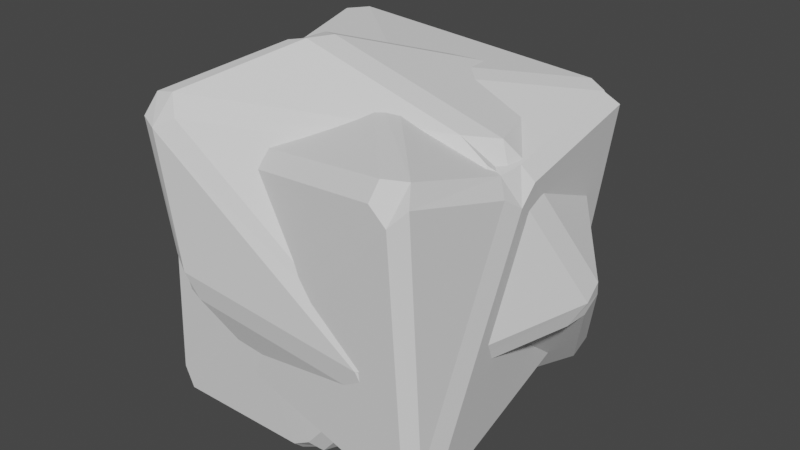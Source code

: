 # Source: background2.blend  (saved by Blender 3.0.42; exported with 4.5.12 LTS)
import bpy
from mathutils import Matrix  # noqa: F401  (used for matrix-valued properties, if any)

bpy.ops.wm.read_factory_settings(use_empty=True)
scene = bpy.context.scene
scene.name = 'Scene'

# ---- collections
col_collection = bpy.data.collections.new('Collection'); scene.collection.children.link(col_collection)

# ---- world
world_world = bpy.data.worlds.new('World'); scene.world = world_world
world_world.use_nodes = True; world_world.node_tree.nodes.clear()
_N = world_world.node_tree.nodes; _L = world_world.node_tree.links
n0 = _N.new('ShaderNodeOutputWorld'); n0.name = 'World Output'; n0.location = (300, 300)
n1 = _N.new('ShaderNodeBackground'); n1.name = 'Background'; n1.location = (10, 300)
n1.inputs[0].default_value = (0.05088, 0.05088, 0.05088, 1.0)
_L.new(n1.outputs[0], n0.inputs[0])
n0.is_active_output = True
world_world.color = (0.05088, 0.05088, 0.05088)
world_world.use_sun_shadow = False
world_world.sun_shadow_jitter_overblur = 0.0

# ---- meshes
me_icosphere = bpy.data.meshes.new('Icosphere')
me_icosphere.from_pydata([(-0.07243, -0.03634, -0.5755), (-0.07714, 0.04696, -0.5957), (0.004139, 0.06899, -0.6085), (0.05675, 0.001118, -0.6068), (0.007326, -0.06476, -0.5928), (0.5486, -0.4592, -0.5904), (0.5917, -0.4894, -0.5456), (0.5796, -0.5265, -0.4193), (0.5377, -0.5574, -0.5332), (0.4852, -0.512, -0.5769), (-0.2424, -0.4521, -0.3817), (-0.1679, -0.4933, -0.3931), (-0.1519, -0.5377, -0.339), (-0.2196, -0.5302, -0.2869), (-0.2781, -0.4895, -0.3216), (-0.5701, 0.04511, -0.4081), (-0.5582, -0.03815, -0.3905), (-0.6064, -0.05927, -0.3308), (-0.6351, 0.00279, -0.2873), (-0.6196, 0.0608, -0.3504), (-0.2566, 0.5554, -0.6164), (-0.332, 0.5224, -0.6034), (-0.3668, 0.5677, -0.5579), (-0.3138, 0.6041, -0.5277), (-0.2382, 0.597, -0.5702), (0.4731, 0.4459, -0.4197), (0.429, 0.434, -0.4668), (0.3654, 0.4937, -0.4698), (0.4309, 0.5281, -0.4194), (0.4734, 0.4815, -0.3141), (0.4547, -0.6066, 0.4747), (0.5231, -0.6143, 0.4233), (0.5727, -0.5795, 0.4802), (0.54, -0.5333, 0.5362), (0.4596, -0.5649, 0.534), (-0.597, -0.3576, 0.3356), (-0.5701, -0.4026, 0.2625), (-0.5251, -0.4392, 0.324), (-0.4927, -0.4027, 0.3842), (-0.5543, -0.343, 0.3925), (-0.5765, 0.5552, 0.5386), (-0.6144, 0.5216, 0.4475), (-0.6299, 0.4694, 0.5208), (-0.5862, 0.4608, 0.5725), (-0.5119, 0.5067, 0.5823), (0.6004, 0.4503, 0.4787), (0.5574, 0.498, 0.4122), (0.5112, 0.5014, 0.4909), (0.4845, 0.4574, 0.5386), (0.5596, 0.41, 0.5257), (0.606, -0.1911, 0.3764), (0.6207, -0.1209, 0.3286), (0.6205, -0.05823, 0.3905), (0.5788, -0.07539, 0.4415), (0.568, -0.1605, 0.4317), (-0.01391, -0.05489, 0.5764), (0.09477, -0.06183, 0.5662), (0.08926, 0.02667, 0.5807), (-0.004454, 0.05894, 0.5957), (-0.07219, 0.007294, 0.586), (0.01083, -0.39, -0.5644), (0.02931, -0.3088, -0.5998), (0.1083, -0.3157, -0.5779), (0.1458, -0.387, -0.5385), (0.07854, -0.4325, -0.5388), (0.4671, -0.5165, -0.2006), (0.5063, -0.4835, -0.1203), (0.4577, -0.5459, -0.09026), (0.3709, -0.5812, -0.1088), (0.3994, -0.5618, -0.2014), (-0.3547, -0.5754, -0.1016), (-0.2728, -0.6107, -0.09402), (-0.3139, -0.6311, 0.0005463), (-0.3802, -0.5997, 0.03341), (-0.4082, -0.5568, -0.0356), (-0.4931, 0.1354, -0.5251), (-0.5069, 0.05025, -0.4904), (-0.5561, 0.05161, -0.4137), (-0.5691, 0.1513, -0.4327), (-0.5274, 0.1985, -0.4858), (0.4796, 0.5048, -0.5633), (0.401, 0.4888, -0.5849), (0.3632, 0.549, -0.545), (0.4195, 0.584, -0.501), (0.5005, 0.5514, -0.4967), (0.7233, 0.1311, -0.06843), (0.6818, 0.08838, -0.1495), (0.6799, 0.1959, -0.1593), (0.6915, 0.2492, -0.1004), (0.713, 0.2059, -0.0284), (-0.4806, -0.5949, 0.4838), (-0.4063, -0.626, 0.4719), (-0.3371, -0.5923, 0.5106), (-0.384, -0.5532, 0.5732), (-0.4604, -0.5507, 0.5574), (-0.6459, -0.1118, 0.2131), (-0.6304, -0.203, 0.2112), (-0.594, -0.2594, 0.2707), (-0.5602, -0.227, 0.3519), (-0.6206, -0.1421, 0.2984), (-0.5044, 0.679, 0.05102), (-0.5414, 0.6431, -0.01378), (-0.5831, 0.5971, 0.04072), (-0.5596, 0.5474, 0.1307), (-0.5109, 0.6396, 0.121), (0.3607, 0.5577, 0.4334), (0.3281, 0.6147, 0.3795), (0.2518, 0.6473, 0.395), (0.2496, 0.6077, 0.4668), (0.3059, 0.5428, 0.4906), (0.5301, -0.1745, 0.4579), (0.5761, -0.1249, 0.409), (0.5657, -0.05028, 0.4495), (0.5159, -0.07976, 0.507), (0.4294, -0.1729, 0.5252), (-0.214, -0.2187, 0.6914), (-0.1381, -0.2139, 0.7101), (-0.1013, -0.1243, 0.7081), (-0.175, -0.08805, 0.6936), (-0.2455, -0.133, 0.6662), (-0.07996, -0.2175, -0.654), (-0.1152, -0.1506, -0.6543), (-0.08545, -0.0859, -0.6309), (-0.01743, -0.09768, -0.6248), (-0.01853, -0.1731, -0.6521), (0.4053, 0.1355, -0.5374), (0.4358, 0.168, -0.4797), (0.4696, 0.1104, -0.4882), (0.4432, 0.062, -0.531), (0.3545, 0.03271, -0.575), (0.01175, -0.4598, -0.6375), (0.0719, -0.412, -0.6358), (0.1112, -0.4603, -0.6025), (0.08218, -0.5003, -0.5589), (0.0155, -0.5008, -0.5973), (-0.4791, -0.4536, -0.5983), (-0.4074, -0.4901, -0.6037), (-0.4494, -0.5345, -0.5599), (-0.4808, -0.537, -0.4797), (-0.5171, -0.4972, -0.5551), (-0.4263, 0.3415, -0.5936), (-0.4483, 0.267, -0.6178), (-0.4837, 0.2829, -0.5762), (-0.4617, 0.3236, -0.52), (-0.4044, 0.3693, -0.5091), (0.102, 0.4307, -0.183), (0.07177, 0.3979, -0.2408), (0.005343, 0.4186, -0.2401), (0.007292, 0.4428, -0.1719), (0.06852, 0.4365, -0.122), (0.4686, -0.5194, -0.09737), (0.5105, -0.48, -0.1256), (0.5374, -0.4356, -0.07981), (0.515, -0.4641, -0.02295), (0.4632, -0.5075, -0.02703), (-0.1372, -0.5694, -0.02759), (-0.1056, -0.5668, -0.1075), (-0.04017, -0.567, -0.06388), (-0.002916, -0.5512, 0.003658), (-0.08892, -0.557, 0.02439), (-0.4814, -0.4381, 0.3468), (-0.5033, -0.475, 0.2863), (-0.4681, -0.5166, 0.2955), (-0.4042, -0.5067, 0.3321), (-0.4375, -0.4613, 0.3748), (-0.05235, 0.2774, 0.3263), (-0.1111, 0.287, 0.2673), (-0.1348, 0.2319, 0.3455), (-0.1042, 0.1828, 0.3735), (-0.04583, 0.227, 0.3609), (0.5186, 0.2426, 0.1209), (0.4827, 0.2947, 0.1041), (0.4455, 0.3018, 0.1622), (0.4663, 0.2521, 0.1921), (0.4975, 0.1661, 0.1636), (0.2429, -0.4114, 0.2204), (0.2824, -0.3627, 0.2383), (0.2404, -0.3033, 0.2706), (0.1879, -0.3585, 0.2814), (0.1639, -0.4133, 0.2473)], [], [(5, 3, 26), (1, 15, 21), (4, 9, 11), (2, 20, 27), (12, 8, 31), (7, 50, 32), (6, 25, 51), (13, 30, 37), (18, 35, 42), (23, 40, 47), (17, 14, 36), (22, 19, 41), (28, 24, 46), (29, 45, 52), (33, 54, 56), (38, 34, 55), (43, 39, 59), (48, 44, 58), (53, 49, 57), (60, 70, 76), (65, 63, 86), (61, 75, 81), (64, 69, 71), (62, 80, 87), (72, 68, 91), (67, 110, 92), (66, 85, 111), (73, 90, 97), (78, 95, 102), (83, 100, 107), (77, 74, 96), (82, 79, 101), (88, 84, 106), (89, 105, 112), (93, 114, 116), (98, 94, 115), (103, 99, 119), (108, 104, 118), (113, 109, 117), (120, 130, 136), (125, 123, 146), (121, 135, 141), (124, 129, 131), (122, 140, 147), (132, 128, 151), (127, 170, 152), (126, 145, 171), (133, 150, 157), (138, 155, 162), (143, 160, 167), (137, 134, 156), (142, 139, 161), (148, 144, 166), (149, 165, 172), (153, 174, 176), (158, 154, 175), (163, 159, 179), (168, 164, 178), (173, 169, 177), (0, 1, 2, 3, 4), (5, 6, 7, 8, 9), (10, 11, 12, 13, 14), (15, 16, 17, 18, 19), (20, 21, 22, 23, 24), (25, 26, 27, 28, 29), (30, 31, 32, 33, 34), (35, 36, 37, 38, 39), (40, 41, 42, 43, 44), (45, 46, 47, 48, 49), (50, 51, 52, 53, 54), (55, 56, 57, 58, 59), (60, 61, 62, 63, 64), (65, 66, 67, 68, 69), (70, 71, 72, 73, 74), (75, 76, 77, 78, 79), (80, 81, 82, 83, 84), (85, 86, 87, 88, 89), (90, 91, 92, 93, 94), (95, 96, 97, 98, 99), (100, 101, 102, 103, 104), (105, 106, 107, 108, 109), (110, 111, 112, 113, 114), (115, 116, 117, 118, 119), (120, 121, 122, 123, 124), (125, 126, 127, 128, 129), (130, 131, 132, 133, 134), (135, 136, 137, 138, 139), (140, 141, 142, 143, 144), (145, 146, 147, 148, 149), (150, 151, 152, 153, 154), (155, 156, 157, 158, 159), (160, 161, 162, 163, 164), (165, 166, 167, 168, 169), (170, 171, 172, 173, 174), (175, 176, 177, 178, 179), (10, 0, 4, 11), (3, 5, 9, 4), (8, 12, 11, 9), (25, 6, 5, 26), (2, 27, 26, 3), (15, 1, 0, 16), (14, 17, 16, 10), (20, 2, 1, 21), (19, 22, 21, 15), (24, 28, 27, 20), (50, 7, 6, 51), (29, 52, 51, 25), (30, 13, 12, 31), (7, 32, 31, 8), (35, 18, 17, 36), (13, 37, 36, 14), (40, 23, 22, 41), (18, 42, 41, 19), (45, 29, 28, 46), (23, 47, 46, 24), (54, 33, 32, 50), (34, 38, 37, 30), (39, 43, 42, 35), (44, 48, 47, 40), (49, 53, 52, 45), (55, 34, 33, 56), (53, 57, 56, 54), (59, 39, 38, 55), (58, 44, 43, 59), (57, 49, 48, 58), (70, 60, 64, 71), (63, 65, 69, 64), (68, 72, 71, 69), (85, 66, 65, 86), (62, 87, 86, 63), (75, 61, 60, 76), (74, 77, 76, 70), (80, 62, 61, 81), (79, 82, 81, 75), (84, 88, 87, 80), (110, 67, 66, 111), (89, 112, 111, 85), (90, 73, 72, 91), (67, 92, 91, 68), (95, 78, 77, 96), (73, 97, 96, 74), (100, 83, 82, 101), (78, 102, 101, 79), (105, 89, 88, 106), (83, 107, 106, 84), (114, 93, 92, 110), (94, 98, 97, 90), (99, 103, 102, 95), (104, 108, 107, 100), (109, 113, 112, 105), (115, 94, 93, 116), (113, 117, 116, 114), (119, 99, 98, 115), (118, 104, 103, 119), (117, 109, 108, 118), (130, 120, 124, 131), (123, 125, 129, 124), (128, 132, 131, 129), (145, 126, 125, 146), (122, 147, 146, 123), (135, 121, 120, 136), (134, 137, 136, 130), (140, 122, 121, 141), (139, 142, 141, 135), (144, 148, 147, 140), (170, 127, 126, 171), (149, 172, 171, 145), (150, 133, 132, 151), (127, 152, 151, 128), (155, 138, 137, 156), (133, 157, 156, 134), (160, 143, 142, 161), (138, 162, 161, 139), (165, 149, 148, 166), (143, 167, 166, 144), (174, 153, 152, 170), (154, 158, 157, 150), (159, 163, 162, 155), (164, 168, 167, 160), (169, 173, 172, 165), (175, 154, 153, 176), (173, 177, 176, 174), (179, 159, 158, 175), (178, 164, 163, 179), (177, 169, 168, 178), (0, 10, 16)])
_uv = me_icosphere.uv_layers.new(name='UVMap')
_uv.uv.foreach_set('vector', [0.2893, 0.1465, 0.3639, 0.0172, 0.4385, 0.1465, 0.7274, 0.02208, 0.7988, 0.1457, 0.656, 0.1457, 0.1803, 0.0201, 0.2528, 0.1457, 0.1078, 0.1457, 0.5461, 0.0187, 0.6192, 0.1452, 0.4731, 0.1452, 0.1054, 0.1648, 0.2585, 0.1648, 0.1819, 0.2974, 0.272, 0.1846, 0.3433, 0.3082, 0.2007, 0.3082, 0.2852, 0.1643, 0.4419, 0.1643, 0.3635, 0.3, 0.08988, 0.1733, 0.1664, 0.3058, 0.0134, 0.3058, 0.8194, 0.1737, 0.8961, 0.3066, 0.7426, 0.3066, 0.637, 0.17, 0.7174, 0.3093, 0.5566, 0.3093, 0.8362, 0.1663, 0.9825, 0.1663, 0.9094, 0.2929, 0.6522, 0.1636, 0.8037, 0.1636, 0.728, 0.2949, 0.4663, 0.1638, 0.6214, 0.1638, 0.5439, 0.2981, 0.4549, 0.1799, 0.5291, 0.3085, 0.3807, 0.3085, 0.2058, 0.3251, 0.3427, 0.3251, 0.2743, 0.4438, 0.01658, 0.3267, 0.1648, 0.3267, 0.09067, 0.455, 0.744, 0.3258, 0.8932, 0.3258, 0.8186, 0.455, 0.5624, 0.3278, 0.7097, 0.3278, 0.636, 0.4554, 0.3826, 0.3255, 0.5243, 0.3255, 0.4534, 0.4482, 0.9096, 0.01879, 0.9834, 0.1466, 0.8358, 0.1466, 0.2896, 0.146, 0.3606, 0.02301, 0.4316, 0.146, 0.7286, 0.01995, 0.803, 0.1489, 0.6541, 0.1489, 0.1831, 0.0212, 0.254, 0.144, 0.1122, 0.144, 0.5451, 0.01731, 0.6215, 0.1497, 0.4687, 0.1497, 0.107, 0.1689, 0.2515, 0.1689, 0.1793, 0.294, 0.2737, 0.1761, 0.3485, 0.3056, 0.199, 0.3056, 0.2925, 0.1687, 0.4368, 0.1687, 0.3646, 0.2937, 0.0907, 0.1814, 0.1597, 0.301, 0.02168, 0.301, 0.8178, 0.1763, 0.8919, 0.3047, 0.7436, 0.3047, 0.6372, 0.1741, 0.7139, 0.307, 0.5605, 0.307, 0.8393, 0.1703, 0.9828, 0.1703, 0.911, 0.2946, 0.6543, 0.1668, 0.8022, 0.1668, 0.7282, 0.2949, 0.4687, 0.1663, 0.6188, 0.1663, 0.5437, 0.2963, 0.4535, 0.1785, 0.5258, 0.3036, 0.3813, 0.3036, 0.2014, 0.3311, 0.3375, 0.3311, 0.2695, 0.4489, 0.02656, 0.3312, 0.1597, 0.3312, 0.09314, 0.4465, 0.7495, 0.3257, 0.8938, 0.3257, 0.8216, 0.4506, 0.5585, 0.3224, 0.7128, 0.3224, 0.6356, 0.456, 0.3793, 0.324, 0.5272, 0.324, 0.4533, 0.4521, 0.913, 0.02746, 0.9783, 0.1407, 0.8476, 0.1407, 0.2891, 0.1477, 0.3621, 0.0212, 0.4351, 0.1477, 0.7279, 0.01847, 0.8005, 0.1443, 0.6552, 0.1443, 0.178, 0.0259, 0.2424, 0.1375, 0.1135, 0.1375, 0.5464, 0.01949, 0.6207, 0.1483, 0.472, 0.1483, 0.1057, 0.166, 0.2571, 0.166, 0.1814, 0.2971, 0.2732, 0.1739, 0.3494, 0.306, 0.1969, 0.306, 0.2917, 0.1674, 0.4379, 0.1674, 0.3648, 0.294, 0.08996, 0.1784, 0.1632, 0.3053, 0.01669, 0.3053, 0.8203, 0.1812, 0.8927, 0.3067, 0.7478, 0.3067, 0.6354, 0.1726, 0.7145, 0.3095, 0.5564, 0.3095, 0.8373, 0.1671, 0.9823, 0.1671, 0.9098, 0.2927, 0.65, 0.1635, 0.8073, 0.1635, 0.7286, 0.2997, 0.4707, 0.1675, 0.6125, 0.1675, 0.5416, 0.2903, 0.4545, 0.1784, 0.5269, 0.3037, 0.3822, 0.3037, 0.1992, 0.3292, 0.3409, 0.3292, 0.2701, 0.452, 0.02402, 0.3314, 0.1583, 0.3314, 0.09114, 0.4477, 0.7526, 0.327, 0.8906, 0.327, 0.8216, 0.4465, 0.5602, 0.3244, 0.7122, 0.3244, 0.6362, 0.456, 0.3801, 0.3237, 0.5289, 0.3237, 0.4545, 0.4526, 0.5541, -0.01384, 0.5545, 0.01565, 0.5397, 0.009995, 0.5394, 0.01044, 0.5455, 0.0, 0.2893, 0.1465, 0.2849, 0.1575, 0.2795, 0.1575, 0.2766, 0.1508, 0.2844, 0.1373, 0.9798, 0.1453, 0.9904, 0.1408, 0.9981, 0.1541, 1.0, 0.1575, 0.9831, 0.1575, 0.7988, 0.1457, 0.8073, 0.1386, 0.8162, 0.1541, 0.8182, 0.1575, 0.8059, 0.1575, 0.6192, 0.1452, 0.6259, 0.1393, 0.6332, 0.152, 0.6307, 0.1575, 0.6172, 0.1575, 0.4502, 0.1369, 0.4648, 0.1397, 0.4741, 0.1575, 0.4621, 0.1575, 0.4557, 0.1555, 0.1647, 0.3026, 0.1736, 0.3007, 0.186, 0.3077, 0.1814, 0.3141, 0.1767, 0.3061, 0.8946, 0.3072, 0.9199, 0.2961, 0.9166, 0.3018, 0.9118, 0.3103, 0.9076, 0.3123, 0.7198, 0.3086, 0.7384, 0.2957, 0.7353, 0.301, 0.732, 0.3068, 0.7252, 0.3114, 0.5394, 0.3071, 0.5355, 0.2977, 0.5507, 0.3059, 0.5492, 0.3084, 0.5467, 0.3127, 0.3433, 0.3082, 0.3568, 0.303, 0.3635, 0.3147, 0.3636, 0.3149, 0.347, 0.3149, 0.8295, 0.4691, 0.8182, 0.4724, 0.8182, 0.4724, 0.8142, 0.4655, 0.8245, 0.4614, 0.741, 0.01076, 0.7379, 0.01837, 0.7196, 0.01336, 0.7258, 0.002573, 0.7273, 0.0, 0.2896, 0.146, 0.2943, 0.1575, 0.2785, 0.1575, 0.2771, 0.1499, 0.2845, 0.137, 0.9834, 0.1466, 0.9867, 0.1343, 0.9987, 0.1553, 1.0, 0.1575, 0.9859, 0.1575, 0.803, 0.1489, 0.8079, 0.1397, 0.813, 0.1484, 0.8182, 0.1575, 0.8042, 0.1575, 0.6367, 0.1422, 0.6572, 0.1575, 0.6563, 0.1575, 0.643, 0.1575, 0.6392, 0.1525, 0.4468, 0.1477, 0.4663, 0.1371, 0.4608, 0.1467, 0.465, 0.1575, 0.4545, 0.1575, 0.1641, 0.2939, 0.1888, 0.3028, 0.1906, 0.2998, 0.1835, 0.312, 0.1799, 0.3116, 0.8919, 0.3047, 0.903, 0.3044, 0.9091, 0.3149, 0.9091, 0.3149, 0.9007, 0.3149, 0.716, 0.3076, 0.7371, 0.298, 0.736, 0.2997, 0.7325, 0.3058, 0.7265, 0.3136, 0.5382, 0.3049, 0.5526, 0.3025, 0.5528, 0.3021, 0.5569, 0.3149, 0.5455, 0.3149, 0.3499, 0.3075, 0.3732, 0.2984, 0.3729, 0.2989, 0.3636, 0.3149, 0.3615, 0.3112, 0.8342, 0.4581, 0.8182, 0.4724, 0.816, 0.4685, 0.8112, 0.4603, 0.8107, 0.4594, 0.7402, 0.004991, 0.7328, 0.009643, 0.7178, 0.01648, 0.7247, 0.004473, 0.7273, 0.0, 0.2721, 0.1331, 0.2727, 0.1575, 0.2706, 0.1575, 0.2561, 0.1575, 0.2511, 0.12, 0.9783, 0.1407, 0.9817, 0.1258, 0.9971, 0.1525, 1.0, 0.1575, 0.984, 0.1575, 0.8005, 0.1443, 0.8006, 0.127, 0.8105, 0.1442, 0.8159, 0.1535, 0.8107, 0.1575, 0.6399, 0.1389, 0.6561, 0.1575, 0.6534, 0.1575, 0.6454, 0.1575, 0.6415, 0.1485, 0.442, 0.1455, 0.4639, 0.1413, 0.463, 0.1428, 0.4614, 0.1575, 0.4545, 0.1575, 0.1692, 0.3014, 0.1894, 0.3018, 0.19, 0.3007, 0.184, 0.3112, 0.1791, 0.3102, 0.8946, 0.3126, 0.8992, 0.2978, 0.9164, 0.3023, 0.9091, 0.3149, 0.9091, 0.3149, 0.7156, 0.3097, 0.7361, 0.2997, 0.7353, 0.3011, 0.7317, 0.3072, 0.7247, 0.3104, 0.5244, 0.2947, 0.5293, 0.2869, 0.5488, 0.3091, 0.5455, 0.3149, 0.5424, 0.3096, 0.3508, 0.3051, 0.374, 0.297, 0.3735, 0.2978, 0.3666, 0.3097, 0.3589, 0.3068, 0.09114, 0.4477, 0.09868, 0.4589, 0.09091, 0.4724, 0.0869, 0.4654, 0.07583, 0.4463, 0.9798, 0.1453, 0.9095, 0.0235, 0.9179, 0.01518, 0.9904, 0.1408, 0.3639, 0.0172, 0.2893, 0.1465, 0.2844, 0.1373, 0.3569, 0.01169, 0.2585, 0.1648, 0.1054, 0.1648, 0.1078, 0.1457, 0.2528, 0.1457, 0.4419, 0.1643, 0.2852, 0.1643, 0.2893, 0.1465, 0.4385, 0.1465, 0.5461, 0.0187, 0.4731, 0.1452, 0.4648, 0.1397, 0.5394, 0.01044, 0.7988, 0.1457, 0.7274, 0.02208, 0.7369, 0.01673, 0.8073, 0.1386, 0.9825, 0.1663, 0.8362, 0.1663, 0.8392, 0.1453, 0.9798, 0.1453, 0.6192, 0.1452, 0.5461, 0.0187, 0.5545, 0.01565, 0.6259, 0.1393, 0.8037, 0.1636, 0.6522, 0.1636, 0.656, 0.1457, 0.7988, 0.1457, 0.6214, 0.1638, 0.4663, 0.1638, 0.4731, 0.1452, 0.6192, 0.1452, 0.3433, 0.3082, 0.272, 0.1846, 0.2852, 0.1643, 0.3635, 0.3, 0.4549, 0.1799, 0.3807, 0.3085, 0.3635, 0.3, 0.4419, 0.1643, 0.1664, 0.3058, 0.08988, 0.1733, 0.1054, 0.1648, 0.1819, 0.2974, 0.272, 0.1846, 0.2007, 0.3082, 0.1819, 0.2974, 0.2585, 0.1648, 0.8961, 0.3066, 0.8194, 0.1737, 0.8362, 0.1663, 0.9094, 0.2929, 0.9931, 0.1694, 0.9166, 0.3018, 0.9094, 0.2929, 0.9825, 0.1663, 0.7174, 0.3093, 0.637, 0.17, 0.6522, 0.1636, 0.728, 0.2949, 0.8194, 0.1737, 0.7426, 0.3066, 0.728, 0.2949, 0.8037, 0.1636, 0.5291, 0.3085, 0.4549, 0.1799, 0.4663, 0.1638, 0.5439, 0.2981, 0.637, 0.17, 0.5566, 0.3093, 0.5439, 0.2981, 0.6214, 0.1638, 0.3427, 0.3251, 0.2058, 0.3251, 0.2007, 0.3082, 0.3433, 0.3082, 0.1648, 0.3267, 0.01658, 0.3267, 0.0134, 0.3058, 0.1664, 0.3058, 0.8932, 0.3258, 0.744, 0.3258, 0.7426, 0.3066, 0.8961, 0.3066, 0.7097, 0.3278, 0.5624, 0.3278, 0.5566, 0.3093, 0.7174, 0.3093, 0.5243, 0.3255, 0.3826, 0.3255, 0.3807, 0.3085, 0.5291, 0.3085, 0.09067, 0.455, 0.1648, 0.3267, 0.1726, 0.3309, 0.1041, 0.4495, 0.3559, 0.3284, 0.285, 0.4511, 0.2743, 0.4438, 0.3427, 0.3251, 0.8186, 0.455, 0.8932, 0.3258, 0.8978, 0.3345, 0.8237, 0.4628, 0.8142, 0.4655, 0.7406, 0.3379, 0.744, 0.3258, 0.8186, 0.455, 0.4534, 0.4482, 0.5243, 0.3255, 0.5324, 0.3375, 0.4588, 0.465, 0.9834, 0.1466, 0.9096, 0.01879, 0.9157, 0.01151, 0.9867, 0.1343, 0.3606, 0.02301, 0.2896, 0.146, 0.2845, 0.137, 0.3555, 0.01415, 0.2515, 0.1689, 0.107, 0.1689, 0.1122, 0.144, 0.254, 0.144, 0.4368, 0.1687, 0.2925, 0.1687, 0.2896, 0.146, 0.4316, 0.146, 0.5451, 0.01731, 0.4687, 0.1497, 0.4663, 0.1371, 0.5373, 0.01409, 0.803, 0.1489, 0.7286, 0.01995, 0.7342, 0.01192, 0.8079, 0.1397, 0.9828, 0.1703, 0.8393, 0.1703, 0.8358, 0.1466, 0.9834, 0.1466, 0.6431, 0.1457, 0.7196, 0.01336, 0.7286, 0.01995, 0.6541, 0.1489, 0.8022, 0.1668, 0.6543, 0.1668, 0.6541, 0.1489, 0.803, 0.1489, 0.6188, 0.1663, 0.4687, 0.1663, 0.4687, 0.1497, 0.6215, 0.1497, 0.3485, 0.3056, 0.2737, 0.1761, 0.2925, 0.1687, 0.3646, 0.2937, 0.4535, 0.1785, 0.3813, 0.3036, 0.3646, 0.2937, 0.4368, 0.1687, 0.1597, 0.301, 0.0907, 0.1814, 0.107, 0.1689, 0.1793, 0.294, 0.2737, 0.1761, 0.199, 0.3056, 0.1793, 0.294, 0.2515, 0.1689, 0.8919, 0.3047, 0.8178, 0.1763, 0.8393, 0.1703, 0.911, 0.2946, 0.9907, 0.1735, 0.9217, 0.2931, 0.911, 0.2946, 0.9828, 0.1703, 0.7139, 0.307, 0.6372, 0.1741, 0.6543, 0.1668, 0.7282, 0.2949, 0.8178, 0.1763, 0.7436, 0.3047, 0.7282, 0.2949, 0.8022, 0.1668, 0.5258, 0.3036, 0.4535, 0.1785, 0.4687, 0.1663, 0.5437, 0.2963, 0.6372, 0.1741, 0.5605, 0.307, 0.5437, 0.2963, 0.6188, 0.1663, 0.3375, 0.3311, 0.2014, 0.3311, 0.199, 0.3056, 0.3485, 0.3056, 0.1597, 0.3312, 0.02656, 0.3312, 0.02168, 0.301, 0.1597, 0.301, 0.8938, 0.3257, 0.7495, 0.3257, 0.7436, 0.3047, 0.8919, 0.3047, 0.7128, 0.3224, 0.5585, 0.3224, 0.5605, 0.307, 0.7139, 0.307, 0.5272, 0.324, 0.3793, 0.324, 0.3813, 0.3036, 0.5258, 0.3036, 0.09314, 0.4465, 0.1597, 0.3312, 0.1683, 0.3384, 0.1003, 0.4562, 0.3793, 0.324, 0.4533, 0.4521, 0.4488, 0.4625, 0.3808, 0.3446, 0.8216, 0.4506, 0.8938, 0.3257, 0.8926, 0.3435, 0.826, 0.4589, 0.8112, 0.4603, 0.7341, 0.3267, 0.7495, 0.3257, 0.8216, 0.4506, 0.628, 0.4578, 0.554, 0.3297, 0.5585, 0.3224, 0.6356, 0.456, 0.9783, 0.1407, 0.913, 0.02746, 0.9173, 0.0142, 0.9817, 0.1258, 0.1929, 0.01913, 0.2659, 0.1456, 0.2424, 0.1375, 0.178, 0.0259, 0.2571, 0.166, 0.1057, 0.166, 0.1135, 0.1375, 0.2424, 0.1375, 0.4379, 0.1674, 0.2917, 0.1674, 0.2891, 0.1477, 0.4351, 0.1477, 0.5464, 0.01949, 0.472, 0.1483, 0.4639, 0.1413, 0.5369, 0.01482, 0.8005, 0.1443, 0.7279, 0.01847, 0.7352, 0.01378, 0.8006, 0.127, 0.9823, 0.1671, 0.8373, 0.1671, 0.8476, 0.1407, 0.9783, 0.1407, 0.6434, 0.1452, 0.7178, 0.01648, 0.7279, 0.01847, 0.6552, 0.1443, 0.8073, 0.1635, 0.65, 0.1635, 0.6552, 0.1443, 0.8005, 0.1443, 0.6125, 0.1675, 0.4707, 0.1675, 0.472, 0.1483, 0.6207, 0.1483, 0.3494, 0.306, 0.2732, 0.1739, 0.2917, 0.1674, 0.3648, 0.294, 0.4545, 0.1784, 0.3822, 0.3037, 0.3648, 0.294, 0.4379, 0.1674, 0.1632, 0.3053, 0.08996, 0.1784, 0.1057, 0.166, 0.1814, 0.2971, 0.2732, 0.1739, 0.1969, 0.306, 0.1814, 0.2971, 0.2571, 0.166, 0.8927, 0.3067, 0.8203, 0.1812, 0.8373, 0.1671, 0.9098, 0.2927, 0.9896, 0.1754, 0.9164, 0.3023, 0.9098, 0.2927, 0.9823, 0.1671, 0.7145, 0.3095, 0.6354, 0.1726, 0.65, 0.1635, 0.7286, 0.2997, 0.8203, 0.1812, 0.7478, 0.3067, 0.7286, 0.2997, 0.8073, 0.1635, 0.5269, 0.3037, 0.4545, 0.1784, 0.4707, 0.1675, 0.5416, 0.2903, 0.6354, 0.1726, 0.5564, 0.3095, 0.5416, 0.2903, 0.6125, 0.1675, 0.3409, 0.3292, 0.1992, 0.3292, 0.1969, 0.306, 0.3494, 0.306, 0.1583, 0.3314, 0.02402, 0.3314, 0.01669, 0.3053, 0.1632, 0.3053, 0.8906, 0.327, 0.7526, 0.327, 0.7478, 0.3067, 0.8927, 0.3067, 0.7122, 0.3244, 0.5602, 0.3244, 0.5564, 0.3095, 0.7145, 0.3095, 0.5289, 0.3237, 0.3801, 0.3237, 0.3822, 0.3037, 0.5269, 0.3037, 0.09114, 0.4477, 0.1583, 0.3314, 0.1695, 0.3362, 0.09868, 0.4589, 0.3564, 0.3275, 0.2819, 0.4565, 0.2701, 0.452, 0.3409, 0.3292, 0.07583, 0.4463, 0.006809, 0.3267, 0.02402, 0.3314, 0.09114, 0.4477, 0.8119, 0.4615, 0.7359, 0.3299, 0.7526, 0.327, 0.8216, 0.4465, 0.4545, 0.4526, 0.5289, 0.3237, 0.537, 0.3296, 0.461, 0.4612, 0.9095, 0.0235, 0.9798, 0.1453, 0.8392, 0.1453])
me_icosphere.use_remesh_fix_poles = True
me_icosphere.use_remesh_preserve_attributes = False
me_icosphere.update()

# ---- objects
ob_icosphere = bpy.data.objects.new('Icosphere', me_icosphere)

# ---- transforms, parenting, visibility, modifiers, constraints
ob_icosphere.location = (0.0, 0.0, 0.0)

# ---- collection membership
col_collection.objects.link(ob_icosphere)

# ---- scene / render settings (as saved in the file)
scene.frame_start = 1; scene.frame_end = 250; scene.frame_set(1)
scene.render.engine = 'BLENDER_EEVEE_NEXT'
scene.cycles.sampling_pattern = 'TABULATED_SOBOL'
scene.cycles.use_light_tree = False
scene.view_settings.view_transform = 'Filmic'
bpy.context.view_layer.update()

# ---- added for rendering (the .blend has no active camera and no usable light): camera, sun
cam_auto = bpy.data.cameras.new('AutoCamera')
cam_auto.lens = 50.0
cam_auto.sensor_width = 36.0
cam_auto.clip_end = 1000.0
ob_auto_camera = bpy.data.objects.new('AutoCamera', cam_auto)
scene.collection.objects.link(ob_auto_camera)
ob_auto_camera.location = (2.1992, -2.56859, 1.75631)
ob_auto_camera.rotation_euler = (1.09748, -7.21219e-08, 0.694738)
scene.camera = ob_auto_camera
light_auto_sun = bpy.data.lights.new('AutoSun', 'SUN')
light_auto_sun.energy = 3.0
light_auto_sun.angle = 0.0523599
ob_auto_sun = bpy.data.objects.new('AutoSun', light_auto_sun)
scene.collection.objects.link(ob_auto_sun)
ob_auto_sun.rotation_euler = (0.872665, 0.174533, 0.523599)
bpy.context.view_layer.update()
